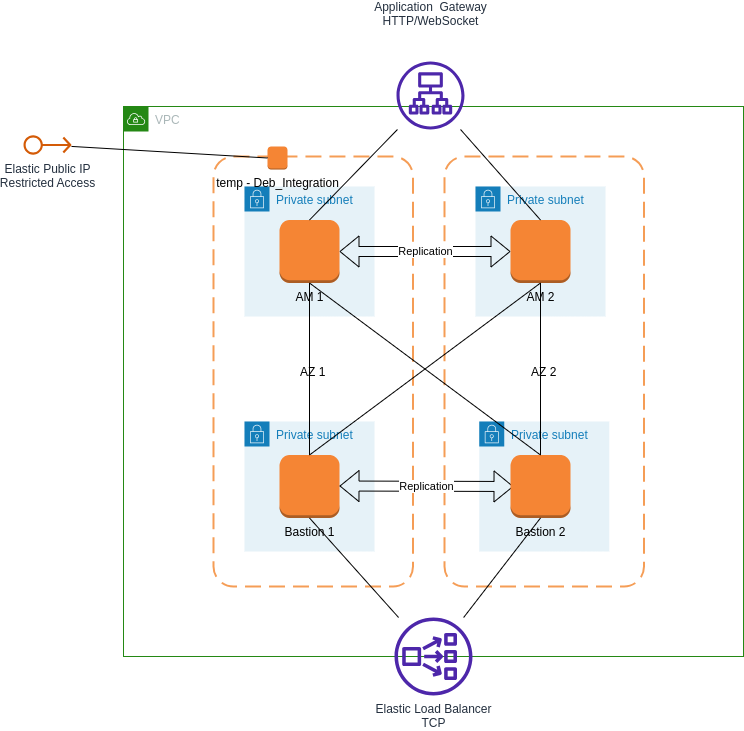

The diagram above was exported from draw.io. Its source (the exported page's mxGraphModel, read from the mxfile embedded in the PNG):
<mxGraphModel dx="1724" dy="640" grid="1" gridSize="10" guides="1" tooltips="1" connect="1" arrows="1" fold="1" page="1" pageScale="1" pageWidth="827" pageHeight="1169" math="0" shadow="0">
  <root>
    <mxCell id="0" />
    <mxCell id="1" parent="0" />
    <mxCell id="Rn_GMh1i6zZQdVaZsBtn-1" value="VPC" style="points=[[0,0],[0.25,0],[0.5,0],[0.75,0],[1,0],[1,0.25],[1,0.5],[1,0.75],[1,1],[0.75,1],[0.5,1],[0.25,1],[0,1],[0,0.75],[0,0.5],[0,0.25]];outlineConnect=0;gradientColor=none;html=1;whiteSpace=wrap;fontSize=12;fontStyle=0;container=1;pointerEvents=0;collapsible=0;recursiveResize=0;shape=mxgraph.aws4.group;grIcon=mxgraph.aws4.group_vpc;strokeColor=#248814;fillColor=none;verticalAlign=top;align=left;spacingLeft=30;fontColor=#AAB7B8;dashed=0;" parent="1" vertex="1">
      <mxGeometry x="250" y="150" width="620" height="550" as="geometry" />
    </mxCell>
    <mxCell id="Rn_GMh1i6zZQdVaZsBtn-13" value="AZ 2" style="rounded=1;arcSize=10;dashed=1;strokeColor=#F59D56;fillColor=none;gradientColor=none;dashPattern=8 4;strokeWidth=2;" parent="Rn_GMh1i6zZQdVaZsBtn-1" vertex="1">
      <mxGeometry x="321" y="50" width="199.5" height="430" as="geometry" />
    </mxCell>
    <mxCell id="Rn_GMh1i6zZQdVaZsBtn-15" value="Private subnet" style="points=[[0,0],[0.25,0],[0.5,0],[0.75,0],[1,0],[1,0.25],[1,0.5],[1,0.75],[1,1],[0.75,1],[0.5,1],[0.25,1],[0,1],[0,0.75],[0,0.5],[0,0.25]];outlineConnect=0;gradientColor=none;html=1;whiteSpace=wrap;fontSize=12;fontStyle=0;container=1;pointerEvents=0;collapsible=0;recursiveResize=0;shape=mxgraph.aws4.group;grIcon=mxgraph.aws4.group_security_group;grStroke=0;strokeColor=#147EBA;fillColor=#E6F2F8;verticalAlign=top;align=left;spacingLeft=30;fontColor=#147EBA;dashed=0;" parent="Rn_GMh1i6zZQdVaZsBtn-1" vertex="1">
      <mxGeometry x="355.75" y="315" width="130" height="130" as="geometry" />
    </mxCell>
    <mxCell id="Rn_GMh1i6zZQdVaZsBtn-6" value="AZ 1" style="rounded=1;arcSize=10;dashed=1;strokeColor=#F59D56;fillColor=none;gradientColor=none;dashPattern=8 4;strokeWidth=2;" parent="Rn_GMh1i6zZQdVaZsBtn-1" vertex="1">
      <mxGeometry x="90" y="50" width="199.5" height="430" as="geometry" />
    </mxCell>
    <mxCell id="Rn_GMh1i6zZQdVaZsBtn-9" value="Private subnet" style="points=[[0,0],[0.25,0],[0.5,0],[0.75,0],[1,0],[1,0.25],[1,0.5],[1,0.75],[1,1],[0.75,1],[0.5,1],[0.25,1],[0,1],[0,0.75],[0,0.5],[0,0.25]];outlineConnect=0;gradientColor=none;html=1;whiteSpace=wrap;fontSize=12;fontStyle=0;container=1;pointerEvents=0;collapsible=0;recursiveResize=0;shape=mxgraph.aws4.group;grIcon=mxgraph.aws4.group_security_group;grStroke=0;strokeColor=#147EBA;fillColor=#E6F2F8;verticalAlign=top;align=left;spacingLeft=30;fontColor=#147EBA;dashed=0;" parent="Rn_GMh1i6zZQdVaZsBtn-1" vertex="1">
      <mxGeometry x="121" y="80" width="130" height="130" as="geometry" />
    </mxCell>
    <mxCell id="Rn_GMh1i6zZQdVaZsBtn-17" value="AM 1" style="outlineConnect=0;dashed=0;verticalLabelPosition=bottom;verticalAlign=top;align=center;html=1;shape=mxgraph.aws3.instance;fillColor=#F58534;gradientColor=none;" parent="Rn_GMh1i6zZQdVaZsBtn-9" vertex="1">
      <mxGeometry x="35" y="33.5" width="60" height="63" as="geometry" />
    </mxCell>
    <mxCell id="Rn_GMh1i6zZQdVaZsBtn-10" value="Private subnet" style="points=[[0,0],[0.25,0],[0.5,0],[0.75,0],[1,0],[1,0.25],[1,0.5],[1,0.75],[1,1],[0.75,1],[0.5,1],[0.25,1],[0,1],[0,0.75],[0,0.5],[0,0.25]];outlineConnect=0;gradientColor=none;html=1;whiteSpace=wrap;fontSize=12;fontStyle=0;container=1;pointerEvents=0;collapsible=0;recursiveResize=0;shape=mxgraph.aws4.group;grIcon=mxgraph.aws4.group_security_group;grStroke=0;strokeColor=#147EBA;fillColor=#E6F2F8;verticalAlign=top;align=left;spacingLeft=30;fontColor=#147EBA;dashed=0;" parent="Rn_GMh1i6zZQdVaZsBtn-1" vertex="1">
      <mxGeometry x="121" y="315" width="130" height="130" as="geometry" />
    </mxCell>
    <mxCell id="Rn_GMh1i6zZQdVaZsBtn-33" value="Replication" style="shape=flexArrow;endArrow=classic;startArrow=classic;html=1;rounded=0;" parent="Rn_GMh1i6zZQdVaZsBtn-10" edge="1">
      <mxGeometry width="100" height="100" relative="1" as="geometry">
        <mxPoint x="95" y="64.5" as="sourcePoint" />
        <mxPoint x="269" y="65" as="targetPoint" />
      </mxGeometry>
    </mxCell>
    <mxCell id="Rn_GMh1i6zZQdVaZsBtn-20" value="Bastion 1" style="outlineConnect=0;dashed=0;verticalLabelPosition=bottom;verticalAlign=top;align=center;html=1;shape=mxgraph.aws3.instance;fillColor=#F58534;gradientColor=none;" parent="Rn_GMh1i6zZQdVaZsBtn-10" vertex="1">
      <mxGeometry x="35" y="33.5" width="60" height="63" as="geometry" />
    </mxCell>
    <mxCell id="Rn_GMh1i6zZQdVaZsBtn-14" value="Private subnet" style="points=[[0,0],[0.25,0],[0.5,0],[0.75,0],[1,0],[1,0.25],[1,0.5],[1,0.75],[1,1],[0.75,1],[0.5,1],[0.25,1],[0,1],[0,0.75],[0,0.5],[0,0.25]];outlineConnect=0;gradientColor=none;html=1;whiteSpace=wrap;fontSize=12;fontStyle=0;container=1;pointerEvents=0;collapsible=0;recursiveResize=0;shape=mxgraph.aws4.group;grIcon=mxgraph.aws4.group_security_group;grStroke=0;strokeColor=#147EBA;fillColor=#E6F2F8;verticalAlign=top;align=left;spacingLeft=30;fontColor=#147EBA;dashed=0;" parent="Rn_GMh1i6zZQdVaZsBtn-1" vertex="1">
      <mxGeometry x="352" y="80" width="130" height="130" as="geometry" />
    </mxCell>
    <mxCell id="Rn_GMh1i6zZQdVaZsBtn-18" value="AM 2" style="outlineConnect=0;dashed=0;verticalLabelPosition=bottom;verticalAlign=top;align=center;html=1;shape=mxgraph.aws3.instance;fillColor=#F58534;gradientColor=none;" parent="Rn_GMh1i6zZQdVaZsBtn-1" vertex="1">
      <mxGeometry x="387" y="113.5" width="60" height="63" as="geometry" />
    </mxCell>
    <mxCell id="Rn_GMh1i6zZQdVaZsBtn-19" value="Replication" style="shape=flexArrow;endArrow=classic;startArrow=classic;html=1;rounded=0;" parent="Rn_GMh1i6zZQdVaZsBtn-1" source="Rn_GMh1i6zZQdVaZsBtn-17" target="Rn_GMh1i6zZQdVaZsBtn-18" edge="1">
      <mxGeometry width="100" height="100" relative="1" as="geometry">
        <mxPoint x="110" y="270" as="sourcePoint" />
        <mxPoint x="210" y="170" as="targetPoint" />
      </mxGeometry>
    </mxCell>
    <mxCell id="Rn_GMh1i6zZQdVaZsBtn-21" value="Bastion 2" style="outlineConnect=0;dashed=0;verticalLabelPosition=bottom;verticalAlign=top;align=center;html=1;shape=mxgraph.aws3.instance;fillColor=#F58534;gradientColor=none;" parent="Rn_GMh1i6zZQdVaZsBtn-1" vertex="1">
      <mxGeometry x="387" y="348.5" width="60" height="63" as="geometry" />
    </mxCell>
    <mxCell id="Rn_GMh1i6zZQdVaZsBtn-23" value="" style="endArrow=none;html=1;rounded=0;entryX=0.5;entryY=1;entryDx=0;entryDy=0;entryPerimeter=0;" parent="Rn_GMh1i6zZQdVaZsBtn-1" source="Rn_GMh1i6zZQdVaZsBtn-20" target="Rn_GMh1i6zZQdVaZsBtn-17" edge="1">
      <mxGeometry width="50" height="50" relative="1" as="geometry">
        <mxPoint x="140" y="250" as="sourcePoint" />
        <mxPoint x="190" y="200" as="targetPoint" />
      </mxGeometry>
    </mxCell>
    <mxCell id="Rn_GMh1i6zZQdVaZsBtn-24" value="" style="endArrow=none;html=1;rounded=0;exitX=0.5;exitY=0;exitDx=0;exitDy=0;exitPerimeter=0;" parent="Rn_GMh1i6zZQdVaZsBtn-1" source="Rn_GMh1i6zZQdVaZsBtn-21" target="Rn_GMh1i6zZQdVaZsBtn-18" edge="1">
      <mxGeometry width="50" height="50" relative="1" as="geometry">
        <mxPoint x="140" y="250" as="sourcePoint" />
        <mxPoint x="190" y="200" as="targetPoint" />
      </mxGeometry>
    </mxCell>
    <mxCell id="Rn_GMh1i6zZQdVaZsBtn-25" value="" style="endArrow=none;html=1;rounded=0;entryX=0.5;entryY=1;entryDx=0;entryDy=0;entryPerimeter=0;exitX=0.5;exitY=0;exitDx=0;exitDy=0;exitPerimeter=0;" parent="Rn_GMh1i6zZQdVaZsBtn-1" source="Rn_GMh1i6zZQdVaZsBtn-21" target="Rn_GMh1i6zZQdVaZsBtn-17" edge="1">
      <mxGeometry width="50" height="50" relative="1" as="geometry">
        <mxPoint x="140" y="250" as="sourcePoint" />
        <mxPoint x="190" y="200" as="targetPoint" />
      </mxGeometry>
    </mxCell>
    <mxCell id="Rn_GMh1i6zZQdVaZsBtn-26" value="" style="endArrow=none;html=1;rounded=0;entryX=0.5;entryY=1;entryDx=0;entryDy=0;entryPerimeter=0;exitX=0.5;exitY=0;exitDx=0;exitDy=0;exitPerimeter=0;" parent="Rn_GMh1i6zZQdVaZsBtn-1" source="Rn_GMh1i6zZQdVaZsBtn-20" target="Rn_GMh1i6zZQdVaZsBtn-18" edge="1">
      <mxGeometry width="50" height="50" relative="1" as="geometry">
        <mxPoint x="140" y="250" as="sourcePoint" />
        <mxPoint x="190" y="200" as="targetPoint" />
      </mxGeometry>
    </mxCell>
    <mxCell id="Rn_GMh1i6zZQdVaZsBtn-37" value="temp - Deb_Integration" style="outlineConnect=0;dashed=0;verticalLabelPosition=bottom;verticalAlign=top;align=center;html=1;shape=mxgraph.aws3.instance;fillColor=#F58534;gradientColor=none;" parent="Rn_GMh1i6zZQdVaZsBtn-1" vertex="1">
      <mxGeometry x="144" y="40" width="20" height="23" as="geometry" />
    </mxCell>
    <mxCell id="Rn_GMh1i6zZQdVaZsBtn-16" value="Application&amp;nbsp; Gateway&lt;br&gt;HTTP/WebSocket" style="sketch=0;outlineConnect=0;fontColor=#232F3E;gradientColor=none;fillColor=#4D27AA;strokeColor=none;dashed=0;verticalLabelPosition=top;verticalAlign=top;align=center;html=1;fontSize=12;fontStyle=0;aspect=fixed;pointerEvents=1;shape=mxgraph.aws4.application_load_balancer;" parent="1" vertex="1">
      <mxGeometry x="523" y="105" width="68" height="68" as="geometry" />
    </mxCell>
    <mxCell id="Rn_GMh1i6zZQdVaZsBtn-28" value="" style="endArrow=none;html=1;rounded=0;entryX=0.5;entryY=0;entryDx=0;entryDy=0;entryPerimeter=0;" parent="1" source="Rn_GMh1i6zZQdVaZsBtn-16" target="Rn_GMh1i6zZQdVaZsBtn-18" edge="1">
      <mxGeometry width="50" height="50" relative="1" as="geometry">
        <mxPoint x="390" y="400" as="sourcePoint" />
        <mxPoint x="440" y="350" as="targetPoint" />
      </mxGeometry>
    </mxCell>
    <mxCell id="Rn_GMh1i6zZQdVaZsBtn-30" value="" style="endArrow=none;html=1;rounded=0;exitX=0.5;exitY=0;exitDx=0;exitDy=0;exitPerimeter=0;" parent="1" source="Rn_GMh1i6zZQdVaZsBtn-17" target="Rn_GMh1i6zZQdVaZsBtn-16" edge="1">
      <mxGeometry width="50" height="50" relative="1" as="geometry">
        <mxPoint x="390" y="400" as="sourcePoint" />
        <mxPoint x="440" y="350" as="targetPoint" />
      </mxGeometry>
    </mxCell>
    <mxCell id="Rn_GMh1i6zZQdVaZsBtn-34" value="Elastic Load Balancer&lt;br&gt;TCP" style="sketch=0;outlineConnect=0;fontColor=#232F3E;gradientColor=none;fillColor=#4D27AA;strokeColor=none;dashed=0;verticalLabelPosition=bottom;verticalAlign=top;align=center;html=1;fontSize=12;fontStyle=0;aspect=fixed;pointerEvents=1;shape=mxgraph.aws4.network_load_balancer;" parent="1" vertex="1">
      <mxGeometry x="521" y="661" width="78" height="78" as="geometry" />
    </mxCell>
    <mxCell id="Rn_GMh1i6zZQdVaZsBtn-35" value="" style="endArrow=none;html=1;rounded=0;entryX=0.5;entryY=1;entryDx=0;entryDy=0;entryPerimeter=0;" parent="1" source="Rn_GMh1i6zZQdVaZsBtn-34" target="Rn_GMh1i6zZQdVaZsBtn-20" edge="1">
      <mxGeometry width="50" height="50" relative="1" as="geometry">
        <mxPoint x="360" y="740" as="sourcePoint" />
        <mxPoint x="410" y="690" as="targetPoint" />
      </mxGeometry>
    </mxCell>
    <mxCell id="Rn_GMh1i6zZQdVaZsBtn-36" value="" style="endArrow=none;html=1;rounded=0;entryX=0.5;entryY=1;entryDx=0;entryDy=0;entryPerimeter=0;" parent="1" source="Rn_GMh1i6zZQdVaZsBtn-34" target="Rn_GMh1i6zZQdVaZsBtn-21" edge="1">
      <mxGeometry width="50" height="50" relative="1" as="geometry">
        <mxPoint x="120" y="670" as="sourcePoint" />
        <mxPoint x="170" y="620" as="targetPoint" />
      </mxGeometry>
    </mxCell>
    <mxCell id="Rn_GMh1i6zZQdVaZsBtn-38" value="Elastic Public IP&lt;br&gt;Restricted Access" style="sketch=0;outlineConnect=0;fontColor=#232F3E;gradientColor=none;fillColor=#D45B07;strokeColor=none;dashed=0;verticalLabelPosition=bottom;verticalAlign=top;align=center;html=1;fontSize=12;fontStyle=0;aspect=fixed;pointerEvents=1;shape=mxgraph.aws4.elastic_ip_address;" parent="1" vertex="1">
      <mxGeometry x="150" y="178.5" width="48" height="20" as="geometry" />
    </mxCell>
    <mxCell id="Rn_GMh1i6zZQdVaZsBtn-39" value="" style="endArrow=none;html=1;rounded=0;entryX=0;entryY=0.5;entryDx=0;entryDy=0;entryPerimeter=0;" parent="1" source="Rn_GMh1i6zZQdVaZsBtn-38" target="Rn_GMh1i6zZQdVaZsBtn-37" edge="1">
      <mxGeometry width="50" height="50" relative="1" as="geometry">
        <mxPoint x="390" y="400" as="sourcePoint" />
        <mxPoint x="440" y="350" as="targetPoint" />
      </mxGeometry>
    </mxCell>
  </root>
</mxGraphModel>